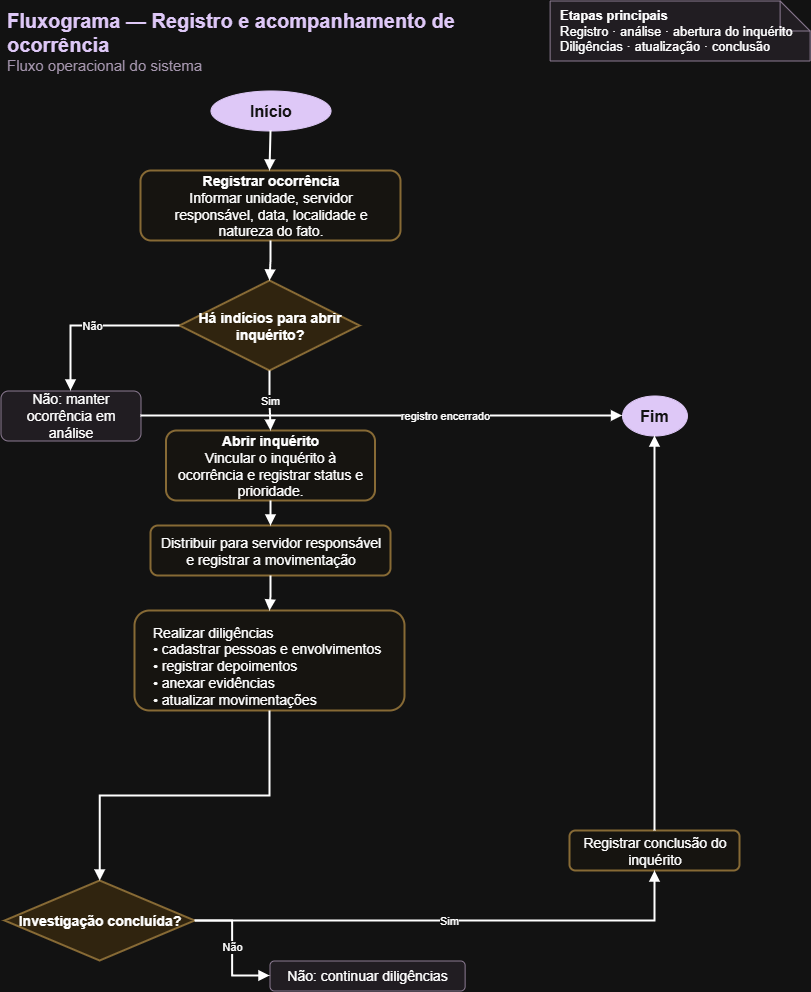

The diagram above was exported from draw.io. Its source (the exported page's mxGraphModel, read from the mxfile embedded in the PNG):
<mxGraphModel dx="923" dy="1056" grid="1" gridSize="10" guides="1" tooltips="1" connect="1" arrows="1" fold="1" page="1" pageScale="1" pageWidth="827" pageHeight="1169" math="0" shadow="0">
  <root>
    <mxCell id="0" />
    <mxCell id="1" parent="0" />
    <mxCell id="Shz09Xx3KSf8RfUy-JQ0-1" parent="1" style="text;html=1;strokeColor=none;fillColor=none;align=left;verticalAlign=middle;whiteSpace=wrap;" value="&lt;div style=&quot;font-weight: bold; color: rgb(50, 25, 79);&quot;&gt;&lt;font style=&quot;font-size: 20px;&quot;&gt;Fluxograma — Registro e acompanhamento de ocorrência&lt;/font&gt;&lt;/div&gt;&lt;div style=&quot;font-size: 15px; color: rgb(107, 90, 118);&quot;&gt;Fluxo operacional do sistema&lt;/div&gt;" vertex="1">
      <mxGeometry height="80" width="554.87" x="845.13" y="10" as="geometry" />
    </mxCell>
    <mxCell id="Shz09Xx3KSf8RfUy-JQ0-2" parent="1" style="ellipse;whiteSpace=wrap;html=1;fillColor=#32194f;strokeColor=#32194f;fontColor=#ffffff;fontStyle=1;fontSize=16;" value="Início" vertex="1">
      <mxGeometry height="40" width="120" x="1051" y="100" as="geometry" />
    </mxCell>
    <mxCell id="Shz09Xx3KSf8RfUy-JQ0-3" parent="1" style="rounded=1;whiteSpace=wrap;html=1;fillColor=#fffdf8;strokeColor=#b49355;strokeWidth=2;fontSize=14;spacing=10;" value="&lt;b&gt;Registrar ocorrência&lt;/b&gt;&lt;br&gt;Informar unidade, servidor responsável, data, localidade e natureza do fato." vertex="1">
      <mxGeometry height="70" width="260" x="981" y="180" as="geometry" />
    </mxCell>
    <mxCell id="Shz09Xx3KSf8RfUy-JQ0-4" parent="1" style="rhombus;whiteSpace=wrap;html=1;fillColor=#f5e8cf;strokeColor=#b49355;strokeWidth=2;fontStyle=1;fontSize=14;" value="Há indícios para abrir inquérito?" vertex="1">
      <mxGeometry height="90" width="180" x="1020" y="290" as="geometry" />
    </mxCell>
    <mxCell id="Shz09Xx3KSf8RfUy-JQ0-5" parent="1" style="rounded=1;whiteSpace=wrap;html=1;fillColor=#f4f0f6;strokeColor=#8c7894;fontSize=14;spacing=10;" value="Não: manter ocorrência em análise" vertex="1">
      <mxGeometry height="50" width="140" x="841" y="400" as="geometry" />
    </mxCell>
    <mxCell id="Shz09Xx3KSf8RfUy-JQ0-6" parent="1" style="rounded=1;whiteSpace=wrap;html=1;fillColor=#fffdf8;strokeColor=#b49355;strokeWidth=2;fontSize=14;spacing=10;" value="&lt;b&gt;Abrir inquérito&lt;/b&gt;&lt;br&gt;Vincular o inquérito à ocorrência e registrar status e prioridade." vertex="1">
      <mxGeometry height="70" width="209" x="1006.5" y="440" as="geometry" />
    </mxCell>
    <mxCell id="Shz09Xx3KSf8RfUy-JQ0-7" parent="1" style="rounded=1;whiteSpace=wrap;html=1;fillColor=#fffdf8;strokeColor=#b49355;strokeWidth=2;fontSize=14;spacing=10;" value="Distribuir para servidor responsável&lt;br&gt;e registrar a movimentação" vertex="1">
      <mxGeometry height="50" width="240" x="991" y="535" as="geometry" />
    </mxCell>
    <mxCell id="Shz09Xx3KSf8RfUy-JQ0-8" parent="1" style="rounded=1;whiteSpace=wrap;html=1;fillColor=#fffdf8;strokeColor=#b49355;strokeWidth=2;fontSize=14;align=left;spacingLeft=16;spacingTop=10;" value="Realizar diligências&lt;br&gt;• cadastrar pessoas e envolvimentos&lt;br&gt;• registrar depoimentos&lt;br&gt;• anexar evidências&lt;br&gt;• atualizar movimentações" vertex="1">
      <mxGeometry height="100" width="270" x="975" y="620" as="geometry" />
    </mxCell>
    <mxCell id="Shz09Xx3KSf8RfUy-JQ0-9" parent="1" style="rhombus;whiteSpace=wrap;html=1;fillColor=#f5e8cf;strokeColor=#b49355;strokeWidth=2;fontStyle=1;fontSize=14;" value="Investigação concluída?" vertex="1">
      <mxGeometry height="80" width="190" x="845.13" y="890" as="geometry" />
    </mxCell>
    <mxCell id="Shz09Xx3KSf8RfUy-JQ0-10" parent="1" style="rounded=1;whiteSpace=wrap;html=1;fillColor=#f4f0f6;strokeColor=#8c7894;fontSize=14;spacing=10;" value="Não: continuar diligências" vertex="1">
      <mxGeometry height="30" width="195.13" x="1110" y="970" as="geometry" />
    </mxCell>
    <mxCell id="Shz09Xx3KSf8RfUy-JQ0-11" parent="1" style="rounded=1;whiteSpace=wrap;html=1;fillColor=#fffdf8;strokeColor=#b49355;strokeWidth=2;fontSize=14;spacing=10;" value="Registrar conclusão do inquérito" vertex="1">
      <mxGeometry height="40" width="170" x="1410" y="840" as="geometry" />
    </mxCell>
    <mxCell id="Shz09Xx3KSf8RfUy-JQ0-12" parent="1" style="ellipse;whiteSpace=wrap;html=1;fillColor=#32194f;strokeColor=#32194f;fontColor=#ffffff;fontStyle=1;fontSize=16;" value="Fim" vertex="1">
      <mxGeometry height="40" width="64.87" x="1462.56" y="405" as="geometry" />
    </mxCell>
    <mxCell id="Shz09Xx3KSf8RfUy-JQ0-13" parent="1" style="shape=note;whiteSpace=wrap;html=1;fillColor=#f4f0f6;strokeColor=#8c7894;fontSize=13;align=left;spacing=10;" value="&lt;b&gt;Etapas principais&lt;/b&gt;&lt;br&gt;Registro · análise · abertura do inquérito&lt;br&gt;Diligências · atualização · conclusão" vertex="1">
      <mxGeometry height="60" width="260" x="1390.13" y="10" as="geometry" />
    </mxCell>
    <mxCell id="Shz09Xx3KSf8RfUy-JQ0-14" edge="1" parent="1" source="Shz09Xx3KSf8RfUy-JQ0-2" style="edgeStyle=orthogonalEdgeStyle;rounded=0;orthogonalLoop=1;jettySize=auto;html=1;endArrow=block;strokeWidth=2;entryX=0.5;entryY=0;entryDx=0;entryDy=0;" target="Shz09Xx3KSf8RfUy-JQ0-3">
      <mxGeometry relative="1" as="geometry">
        <Array as="points">
          <mxPoint x="1110" y="180" />
        </Array>
        <mxPoint x="1110" y="170" as="targetPoint" />
      </mxGeometry>
    </mxCell>
    <mxCell id="Shz09Xx3KSf8RfUy-JQ0-15" edge="1" parent="1" source="Shz09Xx3KSf8RfUy-JQ0-3" style="edgeStyle=orthogonalEdgeStyle;rounded=0;orthogonalLoop=1;jettySize=auto;html=1;endArrow=block;strokeWidth=2;" target="Shz09Xx3KSf8RfUy-JQ0-4">
      <mxGeometry relative="1" as="geometry" />
    </mxCell>
    <mxCell id="Shz09Xx3KSf8RfUy-JQ0-16" edge="1" parent="1" source="Shz09Xx3KSf8RfUy-JQ0-4" style="edgeStyle=orthogonalEdgeStyle;rounded=0;orthogonalLoop=1;jettySize=auto;html=1;endArrow=block;strokeWidth=2;" target="Shz09Xx3KSf8RfUy-JQ0-5" value="Não">
      <mxGeometry relative="1" as="geometry" />
    </mxCell>
    <mxCell id="Shz09Xx3KSf8RfUy-JQ0-17" edge="1" parent="1" source="Shz09Xx3KSf8RfUy-JQ0-4" style="edgeStyle=orthogonalEdgeStyle;rounded=0;orthogonalLoop=1;jettySize=auto;html=1;endArrow=block;strokeWidth=2;" target="Shz09Xx3KSf8RfUy-JQ0-6" value="Sim">
      <mxGeometry relative="1" as="geometry" />
    </mxCell>
    <mxCell id="Shz09Xx3KSf8RfUy-JQ0-18" edge="1" parent="1" source="Shz09Xx3KSf8RfUy-JQ0-6" style="edgeStyle=orthogonalEdgeStyle;rounded=0;orthogonalLoop=1;jettySize=auto;html=1;endArrow=block;strokeWidth=2;" target="Shz09Xx3KSf8RfUy-JQ0-7">
      <mxGeometry relative="1" as="geometry" />
    </mxCell>
    <mxCell id="Shz09Xx3KSf8RfUy-JQ0-19" edge="1" parent="1" source="Shz09Xx3KSf8RfUy-JQ0-7" style="edgeStyle=orthogonalEdgeStyle;rounded=0;orthogonalLoop=1;jettySize=auto;html=1;endArrow=block;strokeWidth=2;" target="Shz09Xx3KSf8RfUy-JQ0-8">
      <mxGeometry relative="1" as="geometry" />
    </mxCell>
    <mxCell id="Shz09Xx3KSf8RfUy-JQ0-20" edge="1" parent="1" source="Shz09Xx3KSf8RfUy-JQ0-8" style="edgeStyle=orthogonalEdgeStyle;rounded=0;orthogonalLoop=1;jettySize=auto;html=1;endArrow=block;strokeWidth=2;" target="Shz09Xx3KSf8RfUy-JQ0-9">
      <mxGeometry relative="1" as="geometry" />
    </mxCell>
    <mxCell id="Shz09Xx3KSf8RfUy-JQ0-21" edge="1" parent="1" source="Shz09Xx3KSf8RfUy-JQ0-9" style="edgeStyle=orthogonalEdgeStyle;rounded=0;orthogonalLoop=1;jettySize=auto;html=1;endArrow=block;strokeWidth=2;" target="Shz09Xx3KSf8RfUy-JQ0-10" value="Não">
      <mxGeometry relative="1" as="geometry" />
    </mxCell>
    <mxCell id="Shz09Xx3KSf8RfUy-JQ0-22" edge="1" parent="1" source="Shz09Xx3KSf8RfUy-JQ0-9" style="edgeStyle=orthogonalEdgeStyle;rounded=0;orthogonalLoop=1;jettySize=auto;html=1;endArrow=block;strokeWidth=2;" target="Shz09Xx3KSf8RfUy-JQ0-11" value="Sim">
      <mxGeometry relative="1" as="geometry" />
    </mxCell>
    <mxCell id="Shz09Xx3KSf8RfUy-JQ0-23" edge="1" parent="1" source="Shz09Xx3KSf8RfUy-JQ0-11" style="edgeStyle=orthogonalEdgeStyle;rounded=0;orthogonalLoop=1;jettySize=auto;html=1;endArrow=block;strokeWidth=2;" target="Shz09Xx3KSf8RfUy-JQ0-12">
      <mxGeometry relative="1" as="geometry" />
    </mxCell>
    <mxCell id="Shz09Xx3KSf8RfUy-JQ0-25" edge="1" parent="1" source="Shz09Xx3KSf8RfUy-JQ0-5" style="edgeStyle=orthogonalEdgeStyle;rounded=0;orthogonalLoop=1;jettySize=auto;html=1;endArrow=block;strokeWidth=2;" target="Shz09Xx3KSf8RfUy-JQ0-12" value="registro encerrado">
      <mxGeometry relative="1" x="0.2594" as="geometry">
        <mxPoint as="offset" />
      </mxGeometry>
    </mxCell>
  </root>
</mxGraphModel>